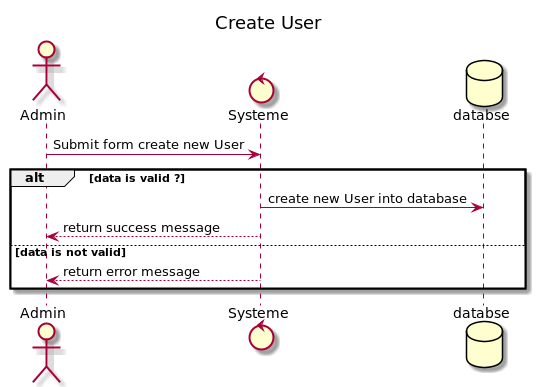

The diagram above was rendered by PlantUML. Its source (embedded in the PNG):
@startuml

title Create User
actor Admin as user
control Systeme as systeme
database databse as BDD
user -> systeme: Submit form create new User
alt data is valid ?
systeme -> BDD: create new User into database
systeme --> user: return success message
else data is not valid
systeme --> user: return error message

end
@enduml